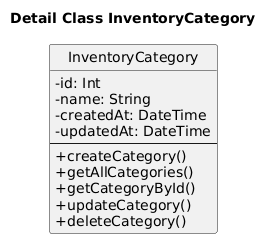

The diagram above was rendered by PlantUML. Its source (embedded in the PNG):
@startuml
title Detail Class InventoryCategory

skinparam classAttributeIconSize 0
skinparam shadowing false
skinparam defaultFontName "Times New Roman"
hide circle

class InventoryCategory {
  - id: Int
  - name: String
  - createdAt: DateTime
  - updatedAt: DateTime
  --
  + createCategory()
  + getAllCategories()
  + getCategoryById()
  + updateCategory()
  + deleteCategory()
}
@enduml